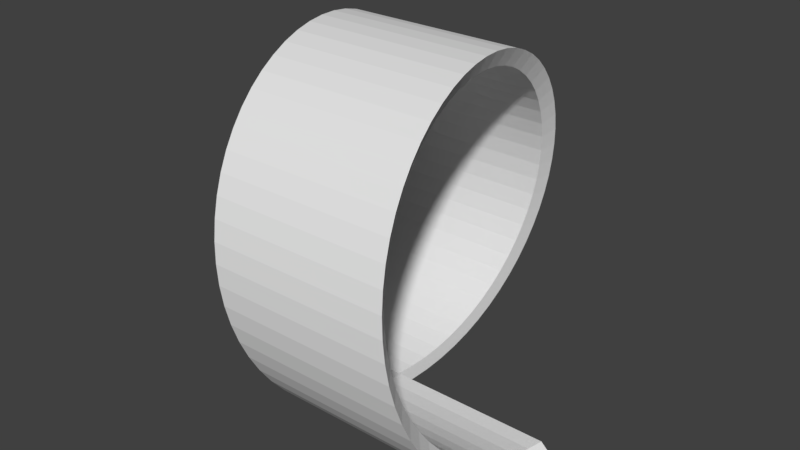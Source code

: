 # Source: skate_corkscrew.blend  (saved by Blender 2.79.6; exported with 4.5.12 LTS)
import bpy
from mathutils import Matrix  # noqa: F401  (used for matrix-valued properties, if any)

bpy.ops.wm.read_factory_settings(use_empty=True)
scene = bpy.context.scene
scene.name = 'skate_corkscrew'

# ---- collections
col_collection_1 = bpy.data.collections.new('Collection 1'); scene.collection.children.link(col_collection_1)

# ---- materials (node trees are filled in below, after node groups)
mat_material = bpy.data.materials.new('Material')
mat_material.alpha_threshold = 0.0
mat_material.use_transparent_shadow = False
mat_material.roughness = 0.5

# ---- material node trees

# ---- world
world_world = bpy.data.worlds.new('World'); scene.world = world_world
world_world.color = (0.05088, 0.05088, 0.05088)
world_world.use_sun_shadow = False
world_world.sun_shadow_jitter_overblur = 0.0

# ---- meshes
me_skate_corkscrew = bpy.data.meshes.new('skate_corkscrew')
me_skate_corkscrew.from_pydata([(-0.4805, 4.606e-09, -3.912e-08), (-0.4721, 0.05226, 0.002739), (-0.4636, 0.104, 0.01093), (-0.4551, 0.1545, 0.02447), (-0.4466, 0.2034, 0.04323), (-0.4382, 0.25, 0.06699), (-0.4297, 0.2939, 0.09549), (-0.4212, 0.3346, 0.1284), (-0.4127, 0.3716, 0.1654), (-0.4043, 0.4045, 0.2061), (-0.3958, 0.433, 0.25), (-0.3873, 0.4568, 0.2966), (-0.3788, 0.4755, 0.3455), (-0.3704, 0.4891, 0.396), (-0.3619, 0.4973, 0.4477), (-0.3534, 0.5, 0.5), (-0.3449, 0.4973, 0.5523), (-0.3365, 0.4891, 0.604), (-0.328, 0.4755, 0.6545), (-0.3195, 0.4568, 0.7034), (-0.3111, 0.433, 0.75), (-0.3026, 0.4045, 0.7939), (-0.2941, 0.3716, 0.8346), (-0.2856, 0.3346, 0.8716), (-0.2772, 0.2939, 0.9045), (-0.2687, 0.25, 0.933), (-0.2602, 0.2034, 0.9568), (-0.2517, 0.1545, 0.9755), (-0.2433, 0.104, 0.9891), (-0.2348, 0.05226, 0.9973), (-0.2263, -9.557e-08, 1.0), (-0.2178, -0.05226, 0.9973), (-0.2094, -0.104, 0.9891), (-0.2009, -0.1545, 0.9755), (-0.1924, -0.2034, 0.9568), (-0.1839, -0.25, 0.933), (-0.1755, -0.2939, 0.9045), (-0.167, -0.3346, 0.8716), (-0.1585, -0.3716, 0.8346), (-0.15, -0.4045, 0.7939), (-0.1416, -0.433, 0.75), (-0.1331, -0.4568, 0.7034), (-0.1246, -0.4755, 0.6545), (-0.1161, -0.4891, 0.604), (-0.1077, -0.4973, 0.5523), (-0.09919, -0.5, 0.5), (-0.09071, -0.4973, 0.4477), (-0.08224, -0.4891, 0.396), (-0.07376, -0.4755, 0.3455), (-0.06529, -0.4568, 0.2966), (-0.05681, -0.433, 0.25), (-0.04834, -0.4045, 0.2061), (-0.03986, -0.3716, 0.1654), (-0.03139, -0.3346, 0.1284), (-0.02291, -0.2939, 0.09549), (-0.01444, -0.25, 0.06699), (-0.005966, -0.2034, 0.04323), (0.002509, -0.1545, 0.02447), (0.01098, -0.104, 0.01093), (0.01946, -0.05226, 0.002739), (0.02793, 7.294e-08, -9.313e-09), (0.01946, 7.178e-08, -9.313e-09), (0.02793, 0.05226, 0.002739), (0.03641, 0.104, 0.01093), (0.04488, 0.1545, 0.02447), (0.05336, 0.2034, 0.04323), (0.06183, 0.25, 0.06699), (0.07031, 0.2939, 0.09549), (0.07878, 0.3346, 0.1284), (0.08725, 0.3716, 0.1654), (0.09573, 0.4045, 0.2061), (0.1042, 0.433, 0.25), (0.1127, 0.4568, 0.2966), (0.1212, 0.4755, 0.3455), (0.1296, 0.4891, 0.396), (0.1381, 0.4973, 0.4477), (0.1466, 0.5, 0.5), (0.1551, 0.4973, 0.5523), (0.1635, 0.4891, 0.604), (0.172, 0.4755, 0.6545), (0.1805, 0.4568, 0.7034), (0.1889, 0.433, 0.75), (0.1974, 0.4045, 0.7939), (0.2059, 0.3716, 0.8346), (0.2144, 0.3346, 0.8716), (0.2228, 0.2939, 0.9045), (0.2313, 0.25, 0.933), (0.2398, 0.2034, 0.9568), (0.2483, 0.1545, 0.9755), (0.2567, 0.104, 0.9891), (0.2652, 0.05226, 0.9973), (0.2737, -2.84e-08, 1.0), (0.2822, -0.05226, 0.9973), (0.2906, -0.104, 0.9891), (0.2991, -0.1545, 0.9755), (0.3076, -0.2034, 0.9568), (0.3161, -0.25, 0.933), (0.3245, -0.2939, 0.9045), (0.333, -0.3346, 0.8716), (0.3415, -0.3716, 0.8346), (0.35, -0.4045, 0.7939), (0.3584, -0.433, 0.75), (0.3669, -0.4568, 0.7034), (0.3754, -0.4755, 0.6545), (0.3839, -0.4891, 0.604), (0.3923, -0.4973, 0.5523), (0.4008, -0.5, 0.5), (0.4093, -0.4973, 0.4477), (0.4178, -0.4891, 0.396), (0.4262, -0.4755, 0.3455), (0.4347, -0.4568, 0.2966), (0.4432, -0.433, 0.25), (0.4517, -0.4045, 0.2061), (0.4601, -0.3716, 0.1654), (0.4686, -0.3346, 0.1284), (0.4771, -0.2939, 0.09549), (0.4856, -0.25, 0.06699), (0.494, -0.2034, 0.04323), (0.5025, -0.1545, 0.02447), (0.511, -0.104, 0.01093), (0.5195, -0.05226, 0.002739), (0.5279, 1.401e-07, 5.029e-08), (-0.531, 2.496e-09, -0.04918), (-0.5216, 0.05749, -0.04617), (-0.5123, 0.1144, -0.03716), (-0.503, 0.17, -0.02226), (-0.4937, 0.2237, -0.00163), (-0.4844, 0.275, 0.02451), (-0.475, 0.3233, 0.05586), (-0.4657, 0.368, 0.09209), (-0.4564, 0.4087, 0.1328), (-0.4471, 0.445, 0.1775), (-0.4377, 0.4763, 0.2258), (-0.4284, 0.5024, 0.2771), (-0.4191, 0.5231, 0.3309), (-0.4098, 0.538, 0.3865), (-0.4005, 0.547, 0.4433), (-0.3911, 0.55, 0.5008), (-0.3818, 0.547, 0.5583), (-0.3725, 0.538, 0.6152), (-0.3632, 0.5231, 0.6708), (-0.3538, 0.5024, 0.7245), (-0.3445, 0.4763, 0.7758), (-0.3352, 0.445, 0.8241), (-0.3259, 0.4087, 0.8688), (-0.3166, 0.368, 0.9095), (-0.3072, 0.3233, 0.9458), (-0.2979, 0.275, 0.9771), (-0.2886, 0.2237, 1.003), (-0.2793, 0.17, 1.024), (-0.2699, 0.1144, 1.039), (-0.2606, 0.05749, 1.048), (-0.2513, -1.077e-07, 1.051), (-0.242, -0.05749, 1.048), (-0.2327, -0.1144, 1.039), (-0.2233, -0.17, 1.024), (-0.214, -0.2237, 1.003), (-0.2047, -0.275, 0.9771), (-0.1954, -0.3233, 0.9458), (-0.1861, -0.368, 0.9095), (-0.1767, -0.4087, 0.8688), (-0.1674, -0.445, 0.8241), (-0.1581, -0.4763, 0.7758), (-0.1488, -0.5025, 0.7245), (-0.1394, -0.5231, 0.6708), (-0.1301, -0.538, 0.6152), (-0.1208, -0.547, 0.5583), (-0.1115, -0.55, 0.5008), (-0.1022, -0.547, 0.4433), (-0.09283, -0.538, 0.3865), (-0.08351, -0.5231, 0.3309), (-0.07419, -0.5024, 0.2771), (-0.06486, -0.4763, 0.2258), (-0.05554, -0.445, 0.1775), (-0.04622, -0.4087, 0.1328), (-0.0369, -0.368, 0.09209), (-0.02758, -0.3233, 0.05586), (-0.01825, -0.275, 0.02451), (-0.008932, -0.2237, -0.00163), (0.0003901, -0.17, -0.02226), (0.009712, -0.1144, -0.03716), (0.01903, -0.05749, -0.04617), (0.02836, 7.767e-08, -0.04918), (0.01903, 7.639e-08, -0.04918), (0.02836, 0.05749, -0.04617), (0.03768, 0.1144, -0.03716), (0.047, 0.17, -0.02226), (0.05632, 0.2237, -0.00163), (0.06564, 0.275, 0.02451), (0.07497, 0.3233, 0.05586), (0.08429, 0.368, 0.09209), (0.09361, 0.4087, 0.1328), (0.1029, 0.445, 0.1775), (0.1123, 0.4763, 0.2258), (0.1216, 0.5025, 0.2771), (0.1309, 0.5231, 0.3309), (0.1402, 0.538, 0.3865), (0.1495, 0.547, 0.4433), (0.1589, 0.55, 0.5008), (0.1682, 0.547, 0.5583), (0.1775, 0.538, 0.6152), (0.1868, 0.5231, 0.6708), (0.1962, 0.5024, 0.7245), (0.2055, 0.4763, 0.7758), (0.2148, 0.445, 0.8241), (0.2241, 0.4087, 0.8688), (0.2334, 0.368, 0.9095), (0.2428, 0.3233, 0.9458), (0.2521, 0.275, 0.9771), (0.2614, 0.2237, 1.003), (0.2707, 0.17, 1.024), (0.2801, 0.1144, 1.039), (0.2894, 0.05749, 1.048), (0.2987, -3.381e-08, 1.051), (0.308, -0.05749, 1.048), (0.3173, -0.1144, 1.039), (0.3267, -0.17, 1.024), (0.336, -0.2237, 1.003), (0.3453, -0.275, 0.9771), (0.3546, -0.3233, 0.9458), (0.3639, -0.368, 0.9095), (0.3733, -0.4087, 0.8688), (0.3826, -0.445, 0.8241), (0.3919, -0.4763, 0.7758), (0.4012, -0.5024, 0.7245), (0.4106, -0.5231, 0.6708), (0.4199, -0.538, 0.6152), (0.4292, -0.547, 0.5583), (0.4385, -0.55, 0.5008), (0.4478, -0.547, 0.4433), (0.4572, -0.538, 0.3865), (0.4665, -0.5231, 0.3309), (0.4758, -0.5024, 0.2771), (0.4851, -0.4763, 0.2258), (0.4945, -0.445, 0.1775), (0.5038, -0.4087, 0.1328), (0.5131, -0.368, 0.09209), (0.5224, -0.3233, 0.05586), (0.5317, -0.275, 0.02451), (0.5411, -0.2237, -0.00163), (0.5504, -0.17, -0.02226), (0.5597, -0.1144, -0.03716), (0.569, -0.05749, -0.04617), (0.5784, 1.516e-07, -0.04918)], [], [(56, 117, 118, 57), (30, 91, 92, 31), (4, 65, 66, 5), (57, 118, 119, 58), (31, 92, 93, 32), (5, 66, 67, 6), (58, 119, 120, 59), (32, 93, 94, 33), (6, 67, 68, 7), (59, 120, 121, 60), (33, 94, 95, 34), (7, 68, 69, 8), (34, 95, 96, 35), (8, 69, 70, 9), (35, 96, 97, 36), (9, 70, 71, 10), (36, 97, 98, 37), (10, 71, 72, 11), (37, 98, 99, 38), (11, 72, 73, 12), (38, 99, 100, 39), (12, 73, 74, 13), (39, 100, 101, 40), (13, 74, 75, 14), (40, 101, 102, 41), (14, 75, 76, 15), (41, 102, 103, 42), (15, 76, 77, 16), (42, 103, 104, 43), (16, 77, 78, 17), (43, 104, 105, 44), (17, 78, 79, 18), (44, 105, 106, 45), (18, 79, 80, 19), (45, 106, 107, 46), (19, 80, 81, 20), (46, 107, 108, 47), (20, 81, 82, 21), (47, 108, 109, 48), (21, 82, 83, 22), (48, 109, 110, 49), (22, 83, 84, 23), (49, 110, 111, 50), (23, 84, 85, 24), (50, 111, 112, 51), (24, 85, 86, 25), (51, 112, 113, 52), (25, 86, 87, 26), (52, 113, 114, 53), (26, 87, 88, 27), (0, 61, 62, 1), (53, 114, 115, 54), (27, 88, 89, 28), (1, 62, 63, 2), (54, 115, 116, 55), (28, 89, 90, 29), (2, 63, 64, 3), (55, 116, 117, 56), (29, 90, 91, 30), (3, 64, 65, 4), (178, 179, 240, 239), (152, 153, 214, 213), (126, 127, 188, 187), (179, 180, 241, 240), (153, 154, 215, 214), (127, 128, 189, 188), (180, 181, 242, 241), (154, 155, 216, 215), (128, 129, 190, 189), (181, 182, 243, 242), (155, 156, 217, 216), (129, 130, 191, 190), (156, 157, 218, 217), (130, 131, 192, 191), (157, 158, 219, 218), (131, 132, 193, 192), (158, 159, 220, 219), (132, 133, 194, 193), (159, 160, 221, 220), (133, 134, 195, 194), (160, 161, 222, 221), (134, 135, 196, 195), (161, 162, 223, 222), (135, 136, 197, 196), (162, 163, 224, 223), (136, 137, 198, 197), (163, 164, 225, 224), (137, 138, 199, 198), (164, 165, 226, 225), (138, 139, 200, 199), (165, 166, 227, 226), (139, 140, 201, 200), (166, 167, 228, 227), (140, 141, 202, 201), (167, 168, 229, 228), (141, 142, 203, 202), (168, 169, 230, 229), (142, 143, 204, 203), (169, 170, 231, 230), (143, 144, 205, 204), (170, 171, 232, 231), (144, 145, 206, 205), (171, 172, 233, 232), (145, 146, 207, 206), (172, 173, 234, 233), (146, 147, 208, 207), (173, 174, 235, 234), (147, 148, 209, 208), (174, 175, 236, 235), (148, 149, 210, 209), (122, 123, 184, 183), (175, 176, 237, 236), (149, 150, 211, 210), (123, 124, 185, 184), (176, 177, 238, 237), (150, 151, 212, 211), (124, 125, 186, 185), (177, 178, 239, 238), (151, 152, 213, 212), (125, 126, 187, 186), (89, 211, 212, 90), (38, 160, 159, 37), (90, 212, 213, 91), (39, 161, 160, 38), (91, 213, 214, 92), (40, 162, 161, 39), (92, 214, 215, 93), (41, 163, 162, 40), (93, 215, 216, 94), (42, 164, 163, 41), (94, 216, 217, 95), (43, 165, 164, 42), (95, 217, 218, 96), (44, 166, 165, 43), (96, 218, 219, 97), (45, 167, 166, 44), (97, 219, 220, 98), (46, 168, 167, 45), (98, 220, 221, 99), (47, 169, 168, 46), (99, 221, 222, 100), (48, 170, 169, 47), (100, 222, 223, 101), (49, 171, 170, 48), (101, 223, 224, 102), (50, 172, 171, 49), (102, 224, 225, 103), (51, 173, 172, 50), (103, 225, 226, 104), (52, 174, 173, 51), (1, 123, 122, 0), (104, 226, 227, 105), (53, 175, 174, 52), (2, 124, 123, 1), (105, 227, 228, 106), (54, 176, 175, 53), (3, 125, 124, 2), (106, 228, 229, 107), (55, 177, 176, 54), (4, 126, 125, 3), (107, 229, 230, 108), (56, 178, 177, 55), (5, 127, 126, 4), (108, 230, 231, 109), (57, 179, 178, 56), (6, 128, 127, 5), (109, 231, 232, 110), (58, 180, 179, 57), (7, 129, 128, 6), (110, 232, 233, 111), (59, 181, 180, 58), (8, 130, 129, 7), (111, 233, 234, 112), (60, 182, 181, 59), (9, 131, 130, 8), (112, 234, 235, 113), (61, 183, 184, 62), (10, 132, 131, 9), (113, 235, 236, 114), (62, 184, 185, 63), (11, 133, 132, 10), (114, 236, 237, 115), (63, 185, 186, 64), (12, 134, 133, 11), (115, 237, 238, 116), (64, 186, 187, 65), (13, 135, 134, 12), (116, 238, 239, 117), (65, 187, 188, 66), (14, 136, 135, 13), (117, 239, 240, 118), (66, 188, 189, 67), (15, 137, 136, 14), (118, 240, 241, 119), (67, 189, 190, 68), (16, 138, 137, 15), (119, 241, 242, 120), (68, 190, 191, 69), (17, 139, 138, 16), (120, 242, 243, 121), (69, 191, 192, 70), (18, 140, 139, 17), (70, 192, 193, 71), (19, 141, 140, 18), (71, 193, 194, 72), (20, 142, 141, 19), (72, 194, 195, 73), (0, 122, 183, 61), (21, 143, 142, 20), (73, 195, 196, 74), (22, 144, 143, 21), (74, 196, 197, 75), (23, 145, 144, 22), (75, 197, 198, 76), (24, 146, 145, 23), (76, 198, 199, 77), (25, 147, 146, 24), (77, 199, 200, 78), (26, 148, 147, 25), (78, 200, 201, 79), (27, 149, 148, 26), (79, 201, 202, 80), (28, 150, 149, 27), (80, 202, 203, 81), (29, 151, 150, 28), (81, 203, 204, 82), (30, 152, 151, 29), (121, 243, 182, 60), (82, 204, 205, 83), (31, 153, 152, 30), (83, 205, 206, 84), (32, 154, 153, 31), (84, 206, 207, 85), (33, 155, 154, 32), (85, 207, 208, 86), (34, 156, 155, 33), (86, 208, 209, 87), (35, 157, 156, 34), (87, 209, 210, 88), (36, 158, 157, 35), (88, 210, 211, 89), (37, 159, 158, 36)])
_uv = me_skate_corkscrew.uv_layers.new(name='UVMap')
_uv.uv.foreach_set('vector', [0.4733, 0.3167, 0.924, 0.3167, 0.9316, 0.3607, 0.4809, 0.3607, 0.2746, 0.5, 0.7254, 0.5, 0.733, 0.4529, 0.2823, 0.4529, 0.07601, 0.6833, 0.5267, 0.6833, 0.5344, 0.7254, 0.08365, 0.7254, 0.4809, 0.3607, 0.9316, 0.3607, 0.9393, 0.4063, 0.4885, 0.4063, 0.2823, 0.4529, 0.733, 0.4529, 0.7406, 0.4063, 0.2899, 0.4063, 0.08365, 0.7254, 0.5344, 0.7254, 0.542, 0.7649, 0.09129, 0.7649, 0.4885, 0.4063, 0.9393, 0.4063, 0.9469, 0.4529, 0.4962, 0.4529, 0.2899, 0.4063, 0.7406, 0.4063, 0.7483, 0.3607, 0.2976, 0.3607, 0.09129, 0.7649, 0.542, 0.7649, 0.5497, 0.8016, 0.09893, 0.8016, 0.4962, 0.4529, 0.9469, 0.4529, 0.9545, 0.5, 0.5038, 0.5, 0.2976, 0.3607, 0.7483, 0.3607, 0.7559, 0.3167, 0.3052, 0.3167, 0.09893, 0.1686, 0.5497, 0.1686, 0.5573, 0.2019, 0.1066, 0.2019, 0.3052, 0.3167, 0.7559, 0.3167, 0.7636, 0.2746, 0.3128, 0.2746, 0.1066, 0.2019, 0.5573, 0.2019, 0.5649, 0.2386, 0.1142, 0.2386, 0.3128, 0.2746, 0.7636, 0.2746, 0.7712, 0.2351, 0.3205, 0.2351, 0.1142, 0.2386, 0.5649, 0.2386, 0.5726, 0.2782, 0.1218, 0.2782, 0.3205, 0.2351, 0.7712, 0.2351, 0.7788, 0.1984, 0.3281, 0.1984, 0.1218, 0.2782, 0.5726, 0.2782, 0.5802, 0.3202, 0.1295, 0.3202, 0.3281, 0.1984, 0.7788, 0.1984, 0.7865, 0.165, 0.3358, 0.165, 0.1295, 0.3202, 0.5802, 0.3202, 0.5879, 0.3643, 0.1371, 0.3643, 0.3358, 0.8051, 0.7865, 0.8051, 0.7941, 0.7685, 0.3434, 0.7685, 0.1371, 0.3643, 0.5879, 0.3643, 0.5955, 0.4098, 0.1448, 0.4098, 0.3434, 0.7685, 0.7941, 0.7685, 0.8018, 0.7289, 0.351, 0.7289, 0.1448, 0.4098, 0.5955, 0.4098, 0.6031, 0.4564, 0.1524, 0.4564, 0.351, 0.7289, 0.8018, 0.7289, 0.8094, 0.6869, 0.3587, 0.6869, 0.1524, 0.4564, 0.6031, 0.4564, 0.6108, 0.5035, 0.16, 0.5035, 0.3587, 0.6869, 0.8094, 0.6869, 0.817, 0.6428, 0.3663, 0.6428, 0.16, 0.5035, 0.6108, 0.5035, 0.6184, 0.5507, 0.1677, 0.5507, 0.3663, 0.6428, 0.817, 0.6428, 0.8247, 0.5973, 0.3739, 0.5973, 0.1677, 0.5507, 0.6184, 0.5507, 0.6261, 0.5973, 0.1753, 0.5973, 0.3739, 0.5973, 0.8247, 0.5973, 0.8323, 0.5507, 0.3816, 0.5507, 0.1753, 0.5973, 0.6261, 0.5973, 0.6337, 0.6428, 0.183, 0.6428, 0.3816, 0.5507, 0.8323, 0.5507, 0.84, 0.5035, 0.3892, 0.5035, 0.183, 0.6428, 0.6337, 0.6428, 0.6413, 0.6869, 0.1906, 0.6869, 0.3892, 0.5035, 0.84, 0.5035, 0.8476, 0.4564, 0.3969, 0.4564, 0.1906, 0.6869, 0.6413, 0.6869, 0.649, 0.7289, 0.1982, 0.7289, 0.3969, 0.4564, 0.8476, 0.4564, 0.8552, 0.4098, 0.4045, 0.4098, 0.1982, 0.7289, 0.649, 0.7289, 0.6566, 0.7685, 0.2059, 0.7685, 0.4045, 0.4098, 0.8552, 0.4098, 0.8629, 0.3643, 0.4121, 0.3643, 0.2059, 0.7685, 0.6566, 0.7685, 0.6642, 0.8051, 0.2135, 0.8051, 0.4121, 0.3643, 0.8629, 0.3643, 0.8705, 0.3202, 0.4198, 0.3202, 0.2135, 0.835, 0.6642, 0.835, 0.6719, 0.8016, 0.2212, 0.8016, 0.4198, 0.3202, 0.8705, 0.3202, 0.8782, 0.2782, 0.4274, 0.2782, 0.2212, 0.8016, 0.6719, 0.8016, 0.6795, 0.7649, 0.2288, 0.7649, 0.4274, 0.2782, 0.8782, 0.2782, 0.8858, 0.2386, 0.4351, 0.2386, 0.2288, 0.7649, 0.6795, 0.7649, 0.6872, 0.7254, 0.2364, 0.7254, 0.4351, 0.2386, 0.8858, 0.2386, 0.8934, 0.2019, 0.4427, 0.2019, 0.2364, 0.7254, 0.6872, 0.7254, 0.6948, 0.6833, 0.2441, 0.6833, 0.4427, 0.165, 0.8934, 0.165, 0.9011, 0.1984, 0.4503, 0.1984, 0.2441, 0.6833, 0.6948, 0.6833, 0.7024, 0.6393, 0.2517, 0.6393, 0.04545, 0.5, 0.4962, 0.5, 0.5038, 0.5471, 0.05309, 0.5471, 0.4503, 0.1984, 0.9011, 0.1984, 0.9087, 0.2351, 0.458, 0.2351, 0.2517, 0.6393, 0.7024, 0.6393, 0.7101, 0.5937, 0.2594, 0.5937, 0.05309, 0.5471, 0.5038, 0.5471, 0.5115, 0.5937, 0.06073, 0.5937, 0.458, 0.2351, 0.9087, 0.2351, 0.9163, 0.2746, 0.4656, 0.2746, 0.2594, 0.5937, 0.7101, 0.5937, 0.7177, 0.5471, 0.267, 0.5471, 0.06073, 0.5937, 0.5115, 0.5937, 0.5191, 0.6393, 0.06837, 0.6393, 0.4656, 0.2746, 0.9163, 0.2746, 0.924, 0.3167, 0.4733, 0.3167, 0.267, 0.5471, 0.7177, 0.5471, 0.7254, 0.5, 0.2746, 0.5, 0.06837, 0.6393, 0.5191, 0.6393, 0.5267, 0.6833, 0.07601, 0.6833, 0.4706, 0.2983, 0.479, 0.3468, 0.9748, 0.3468, 0.9664, 0.2983, 0.2521, 0.5, 0.2605, 0.4482, 0.7563, 0.4482, 0.7479, 0.5, 0.03361, 0.7017, 0.04202, 0.7479, 0.5378, 0.7479, 0.5294, 0.7017, 0.479, 0.3468, 0.4874, 0.3969, 0.9832, 0.3969, 0.9748, 0.3468, 0.2605, 0.4482, 0.2689, 0.3969, 0.7647, 0.3969, 0.7563, 0.4482, 0.04202, 0.7479, 0.05042, 0.7914, 0.5462, 0.7914, 0.5378, 0.7479, 0.4874, 0.3969, 0.4958, 0.4482, 0.9916, 0.4482, 0.9832, 0.3969, 0.2689, 0.3969, 0.2773, 0.3468, 0.7731, 0.3468, 0.7647, 0.3969, 0.05042, 0.7914, 0.05882, 0.8318, 0.5546, 0.8318, 0.5462, 0.7914, 0.4958, 0.4482, 0.5042, 0.5, 1.0, 0.5, 0.9916, 0.4482, 0.2773, 0.3468, 0.2857, 0.2983, 0.7815, 0.2983, 0.7731, 0.3468, 0.05882, 0.1358, 0.06723, 0.1725, 0.563, 0.1725, 0.5546, 0.1358, 0.2857, 0.2983, 0.2941, 0.2521, 0.7899, 0.2521, 0.7815, 0.2983, 0.06723, 0.1725, 0.07563, 0.2129, 0.5714, 0.2129, 0.563, 0.1725, 0.2941, 0.2521, 0.3025, 0.2086, 0.7983, 0.2086, 0.7899, 0.2521, 0.07563, 0.2129, 0.08403, 0.2564, 0.5798, 0.2564, 0.5714, 0.2129, 0.3025, 0.2086, 0.3109, 0.1682, 0.8067, 0.1682, 0.7983, 0.2086, 0.08403, 0.2564, 0.09244, 0.3026, 0.5882, 0.3026, 0.5798, 0.2564, 0.3109, 0.8727, 0.3193, 0.836, 0.8151, 0.836, 0.8067, 0.8727, 0.09244, 0.3026, 0.1008, 0.3511, 0.5966, 0.3511, 0.5882, 0.3026, 0.3193, 0.836, 0.3277, 0.7957, 0.8235, 0.7957, 0.8151, 0.836, 0.1008, 0.3511, 0.1092, 0.4012, 0.605, 0.4012, 0.5966, 0.3511, 0.3277, 0.7957, 0.3361, 0.7522, 0.8319, 0.7522, 0.8235, 0.7957, 0.1092, 0.4012, 0.1176, 0.4525, 0.6134, 0.4525, 0.605, 0.4012, 0.3361, 0.7522, 0.3445, 0.7059, 0.8403, 0.7059, 0.8319, 0.7522, 0.1176, 0.4525, 0.1261, 0.5043, 0.6218, 0.5043, 0.6134, 0.4525, 0.3445, 0.7059, 0.3529, 0.6575, 0.8487, 0.6575, 0.8403, 0.7059, 0.1261, 0.5043, 0.1345, 0.5561, 0.6303, 0.5561, 0.6218, 0.5043, 0.3529, 0.6575, 0.3613, 0.6074, 0.8571, 0.6074, 0.8487, 0.6575, 0.1345, 0.5561, 0.1429, 0.6074, 0.6387, 0.6074, 0.6303, 0.5561, 0.3613, 0.6074, 0.3697, 0.5561, 0.8655, 0.5561, 0.8571, 0.6074, 0.1429, 0.6074, 0.1513, 0.6575, 0.6471, 0.6575, 0.6387, 0.6074, 0.3697, 0.5561, 0.3782, 0.5043, 0.8739, 0.5043, 0.8655, 0.5561, 0.1513, 0.6575, 0.1597, 0.7059, 0.6555, 0.7059, 0.6471, 0.6575, 0.3782, 0.5043, 0.3866, 0.4525, 0.8824, 0.4525, 0.8739, 0.5043, 0.1597, 0.7059, 0.1681, 0.7522, 0.6639, 0.7522, 0.6555, 0.7059, 0.3866, 0.4525, 0.395, 0.4012, 0.8908, 0.4012, 0.8824, 0.4525, 0.1681, 0.7522, 0.1765, 0.7957, 0.6723, 0.7957, 0.6639, 0.7522, 0.395, 0.4012, 0.4034, 0.3511, 0.8992, 0.3511, 0.8908, 0.4012, 0.1765, 0.7957, 0.1849, 0.836, 0.6807, 0.836, 0.6723, 0.7957, 0.4034, 0.3511, 0.4118, 0.3026, 0.9076, 0.3026, 0.8992, 0.3511, 0.1849, 0.836, 0.1933, 0.8727, 0.6891, 0.8727, 0.6807, 0.836, 0.4118, 0.3026, 0.4202, 0.2564, 0.916, 0.2564, 0.9076, 0.3026, 0.1933, 0.8318, 0.2017, 0.7914, 0.6975, 0.7914, 0.6891, 0.8318, 0.4202, 0.2564, 0.4286, 0.2129, 0.9244, 0.2129, 0.916, 0.2564, 0.2017, 0.7914, 0.2101, 0.7479, 0.7059, 0.7479, 0.6975, 0.7914, 0.4286, 0.2129, 0.437, 0.1725, 0.9328, 0.1725, 0.9244, 0.2129, 0.2101, 0.7479, 0.2185, 0.7017, 0.7143, 0.7017, 0.7059, 0.7479, 0.437, 0.1316, 0.4454, 0.1682, 0.9412, 0.1682, 0.9328, 0.1316, 0.2185, 0.7017, 0.2269, 0.6532, 0.7227, 0.6532, 0.7143, 0.7017, 0.0, 0.5, 0.008403, 0.5518, 0.5042, 0.5518, 0.4958, 0.5, 0.4454, 0.1682, 0.4538, 0.2086, 0.9496, 0.2086, 0.9412, 0.1682, 0.2269, 0.6532, 0.2353, 0.6031, 0.7311, 0.6031, 0.7227, 0.6532, 0.008403, 0.5518, 0.01681, 0.6031, 0.5126, 0.6031, 0.5042, 0.5518, 0.4538, 0.2086, 0.4622, 0.2521, 0.958, 0.2521, 0.9496, 0.2086, 0.2353, 0.6031, 0.2437, 0.5518, 0.7395, 0.5518, 0.7311, 0.6031, 0.01681, 0.6031, 0.02521, 0.6532, 0.521, 0.6532, 0.5126, 0.6031, 0.4622, 0.2521, 0.4706, 0.2983, 0.9664, 0.2983, 0.958, 0.2521, 0.2437, 0.5518, 0.2521, 0.5, 0.7479, 0.5, 0.7395, 0.5518, 0.02521, 0.6532, 0.03361, 0.7017, 0.5294, 0.7017, 0.521, 0.6532, 0.5937, 0.9444, 0.6031, 0.9892, 0.5518, 0.9974, 0.5471, 0.9518, 0.165, 0.8051, 0.1315, 0.836, 0.1682, 0.8727, 0.1984, 0.8385, 0.5471, 0.9518, 0.5518, 0.9974, 0.5, 1.0, 0.5, 0.9543, 0.1354, 0.7685, 0.09889, 0.7957, 0.1315, 0.836, 0.165, 0.8051, 0.5, 0.9543, 0.5, 1.0, 0.4482, 0.9974, 0.4529, 0.9518, 0.1097, 0.7289, 0.07063, 0.7522, 0.09889, 0.7957, 0.1354, 0.7685, 0.4529, 0.9518, 0.4482, 0.9974, 0.3969, 0.9892, 0.4063, 0.9444, 0.08824, 0.6869, 0.04707, 0.7059, 0.07063, 0.7522, 0.1097, 0.7289, 0.4063, 0.9444, 0.3969, 0.9892, 0.3468, 0.9758, 0.3607, 0.9322, 0.07133, 0.6428, 0.02847, 0.6575, 0.04707, 0.7059, 0.08824, 0.6869, 0.3607, 0.9322, 0.3468, 0.9758, 0.2983, 0.9572, 0.3167, 0.9153, 0.05912, 0.5973, 0.01504, 0.6074, 0.02847, 0.6575, 0.07133, 0.6428, 0.3167, 0.9153, 0.2983, 0.9572, 0.2521, 0.9337, 0.2746, 0.8939, 0.05174, 0.5507, 0.006918, 0.5561, 0.01504, 0.6074, 0.05912, 0.5973, 0.2746, 0.8939, 0.2521, 0.9337, 0.2086, 0.9054, 0.2351, 0.8682, 0.04927, 0.5035, 0.004202, 0.5043, 0.006918, 0.5561, 0.05174, 0.5507, 0.2351, 0.8682, 0.2086, 0.9054, 0.1682, 0.8727, 0.1984, 0.8385, 0.05174, 0.4564, 0.006918, 0.4525, 0.004202, 0.5043, 0.04927, 0.5035, 0.1984, 0.8385, 0.1682, 0.8727, 0.1316, 0.836, 0.165, 0.8051, 0.05912, 0.4098, 0.01504, 0.4012, 0.006918, 0.4525, 0.05174, 0.4564, 0.165, 0.8051, 0.1316, 0.836, 0.09889, 0.7957, 0.1354, 0.7685, 0.07133, 0.3643, 0.02847, 0.3511, 0.01504, 0.4012, 0.05912, 0.4098, 0.1354, 0.7685, 0.09889, 0.7957, 0.07063, 0.7522, 0.1097, 0.7289, 0.08824, 0.3202, 0.04707, 0.3026, 0.02847, 0.3511, 0.07133, 0.3643, 0.1097, 0.7289, 0.07063, 0.7522, 0.04707, 0.7059, 0.08824, 0.6869, 0.1097, 0.2782, 0.07063, 0.2564, 0.04707, 0.3026, 0.08824, 0.3202, 0.08824, 0.6869, 0.04707, 0.7059, 0.02847, 0.6575, 0.07133, 0.6428, 0.1354, 0.2386, 0.09889, 0.2129, 0.07063, 0.2564, 0.1097, 0.2782, 0.07133, 0.6428, 0.02847, 0.6575, 0.01504, 0.6074, 0.05912, 0.5973, 0.165, 0.2019, 0.1316, 0.1725, 0.09889, 0.2129, 0.1354, 0.2386, 0.05309, 0.5471, 0.008403, 0.5518, 0.0, 0.5, 0.04545, 0.5, 0.05912, 0.5973, 0.01504, 0.6074, 0.006918, 0.5561, 0.05174, 0.5507, 0.1984, 0.1686, 0.1682, 0.1358, 0.1316, 0.1725, 0.165, 0.2019, 0.06073, 0.5937, 0.01681, 0.6031, 0.008403, 0.5518, 0.05309, 0.5471, 0.05174, 0.5507, 0.006918, 0.5561, 0.004202, 0.5043, 0.04927, 0.5035, 0.2351, 0.1389, 0.2086, 0.1032, 0.1682, 0.1358, 0.1984, 0.1686, 0.6393, 0.07488, 0.6532, 0.03275, 0.6031, 0.01932, 0.5937, 0.06267, 0.04927, 0.5035, 0.004202, 0.5043, 0.006918, 0.4525, 0.05174, 0.4564, 0.2746, 0.1132, 0.2521, 0.07491, 0.2086, 0.1032, 0.2351, 0.1389, 0.6833, 0.09178, 0.7017, 0.05135, 0.6532, 0.03275, 0.6393, 0.07488, 0.05174, 0.4564, 0.006918, 0.4525, 0.01504, 0.4012, 0.05912, 0.4098, 0.3167, 0.09178, 0.2983, 0.05135, 0.2521, 0.07491, 0.2746, 0.1132, 0.7254, 0.1132, 0.7479, 0.07491, 0.7017, 0.05135, 0.6833, 0.09178, 0.05912, 0.4098, 0.01504, 0.4012, 0.02847, 0.3511, 0.07133, 0.3643, 0.3607, 0.07488, 0.3468, 0.03275, 0.2983, 0.05135, 0.3167, 0.09178, 0.7649, 0.1389, 0.7914, 0.1032, 0.7479, 0.07491, 0.7254, 0.1132, 0.07133, 0.3643, 0.02847, 0.3511, 0.04707, 0.3026, 0.08824, 0.3202, 0.4063, 0.06267, 0.3969, 0.01932, 0.3468, 0.03275, 0.3607, 0.07488, 0.8016, 0.1686, 0.8318, 0.1358, 0.7914, 0.1032, 0.7649, 0.1389, 0.08824, 0.3202, 0.04707, 0.3026, 0.07063, 0.2564, 0.1097, 0.2782, 0.4529, 0.05529, 0.4482, 0.0112, 0.3969, 0.01932, 0.4063, 0.06267, 0.835, 0.2019, 0.8684, 0.1725, 0.8318, 0.1358, 0.8016, 0.1686, 0.1097, 0.2782, 0.07063, 0.2564, 0.09889, 0.2129, 0.1354, 0.2386, 0.5, 0.05282, 0.5, 0.008483, 0.4482, 0.0112, 0.4529, 0.05529, 0.8646, 0.2386, 0.9011, 0.2129, 0.8684, 0.1725, 0.835, 0.2019, 0.1354, 0.2386, 0.09889, 0.2129, 0.1316, 0.1725, 0.165, 0.2019, 0.5, 0.05282, 0.5, 0.008483, 0.5518, 0.0112, 0.5471, 0.05529, 0.8903, 0.2782, 0.9294, 0.2564, 0.9011, 0.2129, 0.8646, 0.2386, 0.165, 0.2019, 0.1316, 0.1725, 0.1682, 0.1358, 0.1984, 0.1686, 0.5471, 0.05529, 0.5518, 0.0112, 0.6031, 0.01932, 0.5937, 0.06267, 0.9118, 0.3202, 0.9529, 0.3026, 0.9294, 0.2564, 0.8903, 0.2782, 0.1984, 0.1686, 0.1682, 0.1358, 0.2086, 0.1032, 0.2351, 0.1389, 0.5937, 0.06267, 0.6031, 0.01932, 0.6532, 0.03275, 0.6393, 0.07488, 0.9287, 0.3643, 0.9715, 0.3511, 0.9529, 0.3026, 0.9118, 0.3202, 0.2351, 0.1389, 0.2086, 0.1032, 0.2521, 0.07491, 0.2746, 0.1132, 0.6393, 0.07488, 0.6532, 0.03275, 0.7017, 0.05135, 0.6833, 0.09178, 0.9409, 0.4098, 0.985, 0.4012, 0.9715, 0.3511, 0.9287, 0.3643, 0.2746, 0.1132, 0.2521, 0.07491, 0.2983, 0.05135, 0.3167, 0.09178, 0.6833, 0.09178, 0.7017, 0.05135, 0.7479, 0.07491, 0.7254, 0.1132, 0.9483, 0.4564, 0.9931, 0.4525, 0.985, 0.4012, 0.9409, 0.4098, 0.3167, 0.09178, 0.2983, 0.05135, 0.3468, 0.03275, 0.3607, 0.07488, 0.7254, 0.1132, 0.7479, 0.07491, 0.7914, 0.1032, 0.7649, 0.1389, 0.9507, 0.5035, 0.9958, 0.5043, 0.9931, 0.4525, 0.9483, 0.4564, 0.3607, 0.07488, 0.3468, 0.03275, 0.3969, 0.01932, 0.4063, 0.06267, 0.7649, 0.1389, 0.7914, 0.1032, 0.8318, 0.1358, 0.8016, 0.1686, 0.9483, 0.5507, 0.9931, 0.5561, 0.9958, 0.5043, 0.9507, 0.5035, 0.9393, 0.4063, 0.9832, 0.3969, 0.9916, 0.4482, 0.9469, 0.4529, 0.8016, 0.1686, 0.8318, 0.1358, 0.8684, 0.1725, 0.835, 0.2019, 0.9409, 0.5973, 0.985, 0.6074, 0.9931, 0.5561, 0.9483, 0.5507, 0.9469, 0.4529, 0.9916, 0.4482, 1.0, 0.5, 0.9545, 0.5, 0.835, 0.2019, 0.8684, 0.1725, 0.9011, 0.2129, 0.8646, 0.2386, 0.9287, 0.6428, 0.9715, 0.6575, 0.985, 0.6074, 0.9409, 0.5973, 0.8646, 0.2386, 0.9011, 0.2129, 0.9294, 0.2564, 0.8903, 0.2782, 0.9118, 0.6869, 0.9529, 0.7059, 0.9715, 0.6575, 0.9287, 0.6428, 0.8903, 0.2782, 0.9294, 0.2564, 0.9529, 0.3026, 0.9118, 0.3202, 0.8903, 0.7289, 0.9294, 0.7522, 0.9529, 0.7059, 0.9118, 0.6869, 0.9118, 0.3202, 0.9529, 0.3026, 0.9715, 0.3511, 0.9287, 0.3643, 0.04545, 0.05282, 0.0, 0.008483, 0.4958, 0.008483, 0.4962, 0.05282, 0.8646, 0.7685, 0.9011, 0.7957, 0.9294, 0.7522, 0.8903, 0.7289, 0.9287, 0.3643, 0.9715, 0.3511, 0.985, 0.4012, 0.9409, 0.4098, 0.835, 0.8051, 0.8684, 0.836, 0.9011, 0.7957, 0.8646, 0.7685, 0.9409, 0.4098, 0.985, 0.4012, 0.9931, 0.4525, 0.9483, 0.4564, 0.8016, 0.8385, 0.8318, 0.8727, 0.8684, 0.836, 0.835, 0.8051, 0.9483, 0.4564, 0.9931, 0.4525, 0.9958, 0.5043, 0.9507, 0.5035, 0.7649, 0.8682, 0.7914, 0.9054, 0.8318, 0.8727, 0.8016, 0.8385, 0.9507, 0.5035, 0.9958, 0.5043, 0.9931, 0.5561, 0.9483, 0.5507, 0.7254, 0.8939, 0.7479, 0.9337, 0.7914, 0.9054, 0.7649, 0.8682, 0.9483, 0.5507, 0.9931, 0.5561, 0.985, 0.6074, 0.9409, 0.5973, 0.6833, 0.9153, 0.7017, 0.9572, 0.7479, 0.9337, 0.7254, 0.8939, 0.9409, 0.5973, 0.985, 0.6074, 0.9715, 0.6575, 0.9287, 0.6428, 0.6393, 0.9322, 0.6532, 0.9758, 0.7017, 0.9572, 0.6833, 0.9153, 0.9287, 0.6428, 0.9715, 0.6575, 0.9529, 0.7059, 0.9118, 0.6869, 0.5937, 0.9444, 0.6031, 0.9892, 0.6532, 0.9758, 0.6393, 0.9322, 0.9118, 0.6869, 0.9529, 0.7059, 0.9294, 0.7522, 0.8903, 0.7289, 0.5471, 0.9518, 0.5518, 0.9974, 0.6031, 0.9892, 0.5937, 0.9444, 0.8903, 0.7289, 0.9294, 0.7522, 0.9011, 0.7957, 0.8646, 0.7685, 0.5, 0.9543, 0.5, 1.0, 0.5518, 0.9974, 0.5471, 0.9518, 0.9545, 0.05282, 1.0, 0.008483, 0.5042, 0.008483, 0.5038, 0.05282, 0.8646, 0.7685, 0.9011, 0.7957, 0.8684, 0.836, 0.835, 0.8051, 0.4529, 0.9518, 0.4482, 0.9974, 0.5, 1.0, 0.5, 0.9543, 0.835, 0.8051, 0.8684, 0.836, 0.8318, 0.8727, 0.8016, 0.8385, 0.4063, 0.9444, 0.3969, 0.9892, 0.4482, 0.9974, 0.4529, 0.9518, 0.8016, 0.8385, 0.8318, 0.8727, 0.7914, 0.9054, 0.7649, 0.8682, 0.3607, 0.9322, 0.3468, 0.9758, 0.3969, 0.9892, 0.4063, 0.9444, 0.7649, 0.8682, 0.7914, 0.9054, 0.7479, 0.9337, 0.7254, 0.8939, 0.3167, 0.9153, 0.2983, 0.9572, 0.3468, 0.9758, 0.3607, 0.9322, 0.7254, 0.8939, 0.7479, 0.9337, 0.7017, 0.9572, 0.6833, 0.9153, 0.2746, 0.8939, 0.2521, 0.9337, 0.2983, 0.9572, 0.3167, 0.9153, 0.6833, 0.9153, 0.7017, 0.9572, 0.6532, 0.9758, 0.6393, 0.9322, 0.2351, 0.8682, 0.2086, 0.9054, 0.2521, 0.9337, 0.2746, 0.8939, 0.6393, 0.9322, 0.6532, 0.9758, 0.6031, 0.9892, 0.5937, 0.9444, 0.1984, 0.8385, 0.1682, 0.8727, 0.2086, 0.9054, 0.2351, 0.8682])
me_skate_corkscrew.materials.append(mat_material)
me_skate_corkscrew.use_remesh_preserve_volume = False
me_skate_corkscrew.use_remesh_preserve_attributes = False
me_skate_corkscrew.use_mirror_vertex_groups = False
me_skate_corkscrew.auto_texspace = False
me_skate_corkscrew.update()

# ---- objects
ob_skate_corkscrew = bpy.data.objects.new('skate_corkscrew', me_skate_corkscrew)

# ---- transforms, parenting, visibility, modifiers, constraints
ob_skate_corkscrew.location = (0.0, 0.0, 0.0)
ob_skate_corkscrew.lineart.crease_threshold = 0.0
_m = ob_skate_corkscrew.modifiers.new('EdgeSplit', 'EDGE_SPLIT')

# ---- collection membership
col_collection_1.objects.link(ob_skate_corkscrew)

# ---- scene / render settings (as saved in the file)
scene.frame_start = 1; scene.frame_end = 250; scene.frame_set(1)
scene.render.engine = 'BLENDER_EEVEE_NEXT'
scene.render.resolution_percentage = 50
scene.render.dither_intensity = 0.0
scene.cycles.use_denoising = False
scene.cycles.samples = 128
scene.cycles.sampling_pattern = 'TABULATED_SOBOL'
scene.cycles.use_adaptive_sampling = False
scene.cycles.use_light_tree = False
scene.view_settings.view_transform = 'Standard'
bpy.context.view_layer.update()

# ---- added for rendering (the .blend has no active camera and no usable light): camera, sun
cam_auto = bpy.data.cameras.new('AutoCamera')
cam_auto.lens = 50.0
cam_auto.sensor_width = 36.0
cam_auto.clip_end = 1000.0
ob_auto_camera = bpy.data.objects.new('AutoCamera', cam_auto)
scene.collection.objects.link(ob_auto_camera)
ob_auto_camera.location = (1.79148, -2.12134, 1.91505)
ob_auto_camera.rotation_euler = (1.09748, -7.21219e-08, 0.694738)
scene.camera = ob_auto_camera
light_auto_sun = bpy.data.lights.new('AutoSun', 'SUN')
light_auto_sun.energy = 3.0
light_auto_sun.angle = 0.0523599
ob_auto_sun = bpy.data.objects.new('AutoSun', light_auto_sun)
scene.collection.objects.link(ob_auto_sun)
ob_auto_sun.rotation_euler = (0.872665, 0.174533, 0.523599)
bpy.context.view_layer.update()
